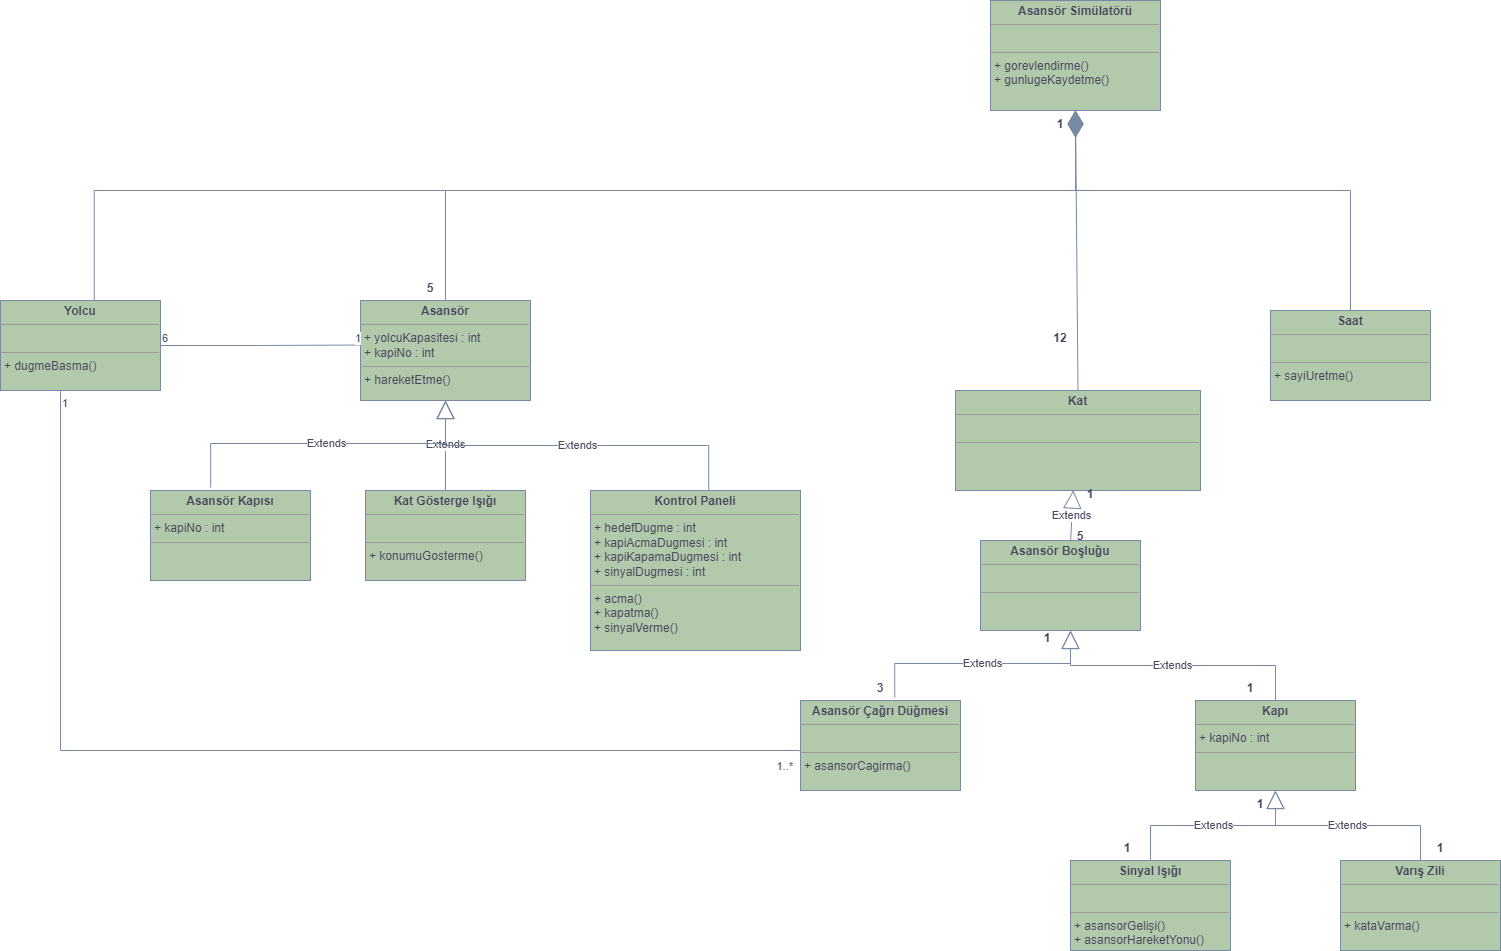

The diagram above was exported from draw.io. Its source (the exported page's mxGraphModel, read from the mxfile embedded in the PNG):
<mxGraphModel dx="2563" dy="2069" grid="1" gridSize="10" guides="1" tooltips="1" connect="1" arrows="1" fold="1" page="1" pageScale="1" pageWidth="827" pageHeight="1169" math="0" shadow="0">
  <root>
    <mxCell id="0" />
    <mxCell id="1" parent="0" />
    <mxCell id="_C7YwQ65DkcxeuhSJ2FS-1" value="&lt;p style=&quot;margin: 0px ; margin-top: 4px ; text-align: center&quot;&gt;&lt;b&gt;Asansör Simülatörü&lt;/b&gt;&lt;/p&gt;&lt;hr size=&quot;1&quot;&gt;&lt;p style=&quot;margin: 0px ; margin-left: 4px&quot;&gt;&lt;br&gt;&lt;/p&gt;&lt;hr size=&quot;1&quot;&gt;&lt;p style=&quot;margin: 0px ; margin-left: 4px&quot;&gt;+ gorevlendirme()&lt;/p&gt;&lt;p style=&quot;margin: 0px ; margin-left: 4px&quot;&gt;+ gunlugeKaydetme()&lt;/p&gt;&lt;p style=&quot;margin: 0px ; margin-left: 4px&quot;&gt;&lt;br&gt;&lt;/p&gt;" style="verticalAlign=top;align=left;overflow=fill;fontSize=12;fontFamily=Helvetica;html=1;fillColor=#B2C9AB;strokeColor=#788AA3;fontColor=#46495D;" vertex="1" parent="1">
      <mxGeometry x="730" y="-430" width="170" height="110" as="geometry" />
    </mxCell>
    <mxCell id="_C7YwQ65DkcxeuhSJ2FS-7" value="&lt;p style=&quot;margin: 0px ; margin-top: 4px ; text-align: center&quot;&gt;&lt;b&gt;Asansör&lt;/b&gt;&lt;/p&gt;&lt;hr size=&quot;1&quot;&gt;&lt;p style=&quot;margin: 0px ; margin-left: 4px&quot;&gt;+ yolcuKapasitesi : int&lt;/p&gt;&lt;p style=&quot;margin: 0px ; margin-left: 4px&quot;&gt;+ kapiNo : int&lt;/p&gt;&lt;hr size=&quot;1&quot;&gt;&lt;p style=&quot;margin: 0px ; margin-left: 4px&quot;&gt;+ hareketEtme()&lt;/p&gt;" style="verticalAlign=top;align=left;overflow=fill;fontSize=12;fontFamily=Helvetica;html=1;fillColor=#B2C9AB;strokeColor=#788AA3;fontColor=#46495D;" vertex="1" parent="1">
      <mxGeometry x="100" y="-130" width="170" height="100" as="geometry" />
    </mxCell>
    <mxCell id="_C7YwQ65DkcxeuhSJ2FS-8" value="&lt;p style=&quot;margin: 0px ; margin-top: 4px ; text-align: center&quot;&gt;&lt;b&gt;Kat&lt;/b&gt;&lt;/p&gt;&lt;hr size=&quot;1&quot;&gt;&lt;p style=&quot;margin: 0px ; margin-left: 4px&quot;&gt;&lt;br&gt;&lt;/p&gt;&lt;hr size=&quot;1&quot;&gt;&lt;p style=&quot;margin: 0px ; margin-left: 4px&quot;&gt;&lt;br&gt;&lt;/p&gt;" style="verticalAlign=top;align=left;overflow=fill;fontSize=12;fontFamily=Helvetica;html=1;fillColor=#B2C9AB;strokeColor=#788AA3;fontColor=#46495D;" vertex="1" parent="1">
      <mxGeometry x="695" y="-40" width="245" height="100" as="geometry" />
    </mxCell>
    <mxCell id="_C7YwQ65DkcxeuhSJ2FS-10" value="&lt;p style=&quot;margin: 0px ; margin-top: 4px ; text-align: center&quot;&gt;&lt;b&gt;Yolcu&lt;/b&gt;&lt;/p&gt;&lt;hr size=&quot;1&quot;&gt;&lt;p style=&quot;margin: 0px ; margin-left: 4px&quot;&gt;&lt;br&gt;&lt;/p&gt;&lt;hr size=&quot;1&quot;&gt;&lt;p style=&quot;margin: 0px ; margin-left: 4px&quot;&gt;+ dugmeBasma()&lt;/p&gt;" style="verticalAlign=top;align=left;overflow=fill;fontSize=12;fontFamily=Helvetica;html=1;fillColor=#B2C9AB;strokeColor=#788AA3;fontColor=#46495D;" vertex="1" parent="1">
      <mxGeometry x="-260" y="-130" width="160" height="90" as="geometry" />
    </mxCell>
    <mxCell id="_C7YwQ65DkcxeuhSJ2FS-11" value="&lt;p style=&quot;margin: 0px ; margin-top: 4px ; text-align: center&quot;&gt;&lt;b&gt;Saat&lt;/b&gt;&lt;/p&gt;&lt;hr size=&quot;1&quot;&gt;&lt;p style=&quot;margin: 0px ; margin-left: 4px&quot;&gt;&lt;br&gt;&lt;/p&gt;&lt;hr size=&quot;1&quot;&gt;&lt;p style=&quot;margin: 0px ; margin-left: 4px&quot;&gt;+ sayiUretme()&lt;/p&gt;" style="verticalAlign=top;align=left;overflow=fill;fontSize=12;fontFamily=Helvetica;html=1;fillColor=#B2C9AB;strokeColor=#788AA3;fontColor=#46495D;" vertex="1" parent="1">
      <mxGeometry x="1010" y="-120" width="160" height="90" as="geometry" />
    </mxCell>
    <mxCell id="_C7YwQ65DkcxeuhSJ2FS-12" value="&lt;p style=&quot;margin: 0px ; margin-top: 4px ; text-align: center&quot;&gt;&lt;b&gt;Asansör Kapısı&lt;/b&gt;&lt;/p&gt;&lt;hr size=&quot;1&quot;&gt;&lt;p style=&quot;margin: 0px ; margin-left: 4px&quot;&gt;+ kapiNo : int&lt;/p&gt;&lt;hr size=&quot;1&quot;&gt;&lt;p style=&quot;margin: 0px ; margin-left: 4px&quot;&gt;&lt;br&gt;&lt;/p&gt;" style="verticalAlign=top;align=left;overflow=fill;fontSize=12;fontFamily=Helvetica;html=1;fillColor=#B2C9AB;strokeColor=#788AA3;fontColor=#46495D;" vertex="1" parent="1">
      <mxGeometry x="-110" y="60" width="160" height="90" as="geometry" />
    </mxCell>
    <mxCell id="_C7YwQ65DkcxeuhSJ2FS-13" value="&lt;p style=&quot;margin: 0px ; margin-top: 4px ; text-align: center&quot;&gt;&lt;b&gt;Kat Gösterge Işığı&lt;/b&gt;&lt;/p&gt;&lt;hr size=&quot;1&quot;&gt;&lt;p style=&quot;margin: 0px ; margin-left: 4px&quot;&gt;&lt;br&gt;&lt;/p&gt;&lt;hr size=&quot;1&quot;&gt;&lt;p style=&quot;margin: 0px ; margin-left: 4px&quot;&gt;+ konumuGosterme()&lt;/p&gt;" style="verticalAlign=top;align=left;overflow=fill;fontSize=12;fontFamily=Helvetica;html=1;fillColor=#B2C9AB;strokeColor=#788AA3;fontColor=#46495D;" vertex="1" parent="1">
      <mxGeometry x="105" y="60" width="160" height="90" as="geometry" />
    </mxCell>
    <mxCell id="_C7YwQ65DkcxeuhSJ2FS-14" value="&lt;p style=&quot;margin: 0px ; margin-top: 4px ; text-align: center&quot;&gt;&lt;b&gt;Kontrol Paneli&lt;/b&gt;&lt;/p&gt;&lt;hr size=&quot;1&quot;&gt;&lt;p style=&quot;margin: 0px ; margin-left: 4px&quot;&gt;+ hedefDugme : int&lt;/p&gt;&lt;p style=&quot;margin: 0px ; margin-left: 4px&quot;&gt;+ kapiAcmaDugmesi : int&lt;/p&gt;&lt;p style=&quot;margin: 0px ; margin-left: 4px&quot;&gt;+ kapiKapamaDugmesi : int&lt;/p&gt;&lt;p style=&quot;margin: 0px ; margin-left: 4px&quot;&gt;+ sinyalDugmesi : int&lt;/p&gt;&lt;hr size=&quot;1&quot;&gt;&lt;p style=&quot;margin: 0px ; margin-left: 4px&quot;&gt;+ acma()&lt;/p&gt;&lt;p style=&quot;margin: 0px ; margin-left: 4px&quot;&gt;+ kapatma()&lt;/p&gt;&lt;p style=&quot;margin: 0px ; margin-left: 4px&quot;&gt;+ sinyalVerme()&lt;/p&gt;" style="verticalAlign=top;align=left;overflow=fill;fontSize=12;fontFamily=Helvetica;html=1;fillColor=#B2C9AB;strokeColor=#788AA3;fontColor=#46495D;" vertex="1" parent="1">
      <mxGeometry x="330" y="60" width="210" height="160" as="geometry" />
    </mxCell>
    <mxCell id="_C7YwQ65DkcxeuhSJ2FS-16" value="&lt;p style=&quot;margin: 0px ; margin-top: 4px ; text-align: center&quot;&gt;&lt;b&gt;Asansör Boşluğu&lt;/b&gt;&lt;/p&gt;&lt;hr size=&quot;1&quot;&gt;&lt;p style=&quot;margin: 0px ; margin-left: 4px&quot;&gt;&lt;br&gt;&lt;/p&gt;&lt;hr size=&quot;1&quot;&gt;&lt;p style=&quot;margin: 0px ; margin-left: 4px&quot;&gt;&lt;br&gt;&lt;/p&gt;" style="verticalAlign=top;align=left;overflow=fill;fontSize=12;fontFamily=Helvetica;html=1;fillColor=#B2C9AB;strokeColor=#788AA3;fontColor=#46495D;" vertex="1" parent="1">
      <mxGeometry x="720" y="110" width="160" height="90" as="geometry" />
    </mxCell>
    <mxCell id="_C7YwQ65DkcxeuhSJ2FS-17" value="&lt;p style=&quot;margin: 0px ; margin-top: 4px ; text-align: center&quot;&gt;&lt;b&gt;Kapı&lt;/b&gt;&lt;/p&gt;&lt;hr size=&quot;1&quot;&gt;&lt;p style=&quot;margin: 0px ; margin-left: 4px&quot;&gt;+ kapiNo : int&lt;/p&gt;&lt;hr size=&quot;1&quot;&gt;&lt;p style=&quot;margin: 0px ; margin-left: 4px&quot;&gt;&lt;br&gt;&lt;/p&gt;" style="verticalAlign=top;align=left;overflow=fill;fontSize=12;fontFamily=Helvetica;html=1;fillColor=#B2C9AB;strokeColor=#788AA3;fontColor=#46495D;" vertex="1" parent="1">
      <mxGeometry x="935" y="270" width="160" height="90" as="geometry" />
    </mxCell>
    <mxCell id="_C7YwQ65DkcxeuhSJ2FS-18" value="&lt;p style=&quot;margin: 0px ; margin-top: 4px ; text-align: center&quot;&gt;&lt;b&gt;Varış Zili&lt;/b&gt;&lt;/p&gt;&lt;hr size=&quot;1&quot;&gt;&lt;p style=&quot;margin: 0px ; margin-left: 4px&quot;&gt;&lt;br&gt;&lt;/p&gt;&lt;hr size=&quot;1&quot;&gt;&lt;p style=&quot;margin: 0px ; margin-left: 4px&quot;&gt;+ kataVarma()&lt;/p&gt;" style="verticalAlign=top;align=left;overflow=fill;fontSize=12;fontFamily=Helvetica;html=1;fillColor=#B2C9AB;strokeColor=#788AA3;fontColor=#46495D;" vertex="1" parent="1">
      <mxGeometry x="1080" y="430" width="160" height="90" as="geometry" />
    </mxCell>
    <mxCell id="_C7YwQ65DkcxeuhSJ2FS-19" value="&lt;p style=&quot;margin: 0px ; margin-top: 4px ; text-align: center&quot;&gt;&lt;b&gt;Sinyal Işığı&lt;/b&gt;&lt;/p&gt;&lt;hr size=&quot;1&quot;&gt;&lt;p style=&quot;margin: 0px ; margin-left: 4px&quot;&gt;&lt;br&gt;&lt;/p&gt;&lt;hr size=&quot;1&quot;&gt;&lt;p style=&quot;margin: 0px ; margin-left: 4px&quot;&gt;+ asansorGelişi()&lt;/p&gt;&lt;p style=&quot;margin: 0px ; margin-left: 4px&quot;&gt;+ asansorHareketYonu()&lt;/p&gt;" style="verticalAlign=top;align=left;overflow=fill;fontSize=12;fontFamily=Helvetica;html=1;fillColor=#B2C9AB;strokeColor=#788AA3;fontColor=#46495D;" vertex="1" parent="1">
      <mxGeometry x="810" y="430" width="160" height="90" as="geometry" />
    </mxCell>
    <mxCell id="_C7YwQ65DkcxeuhSJ2FS-20" value="&lt;p style=&quot;margin: 0px ; margin-top: 4px ; text-align: center&quot;&gt;&lt;b&gt;Asansör Çağrı Düğmesi&lt;/b&gt;&lt;/p&gt;&lt;hr size=&quot;1&quot;&gt;&lt;p style=&quot;margin: 0px ; margin-left: 4px&quot;&gt;&lt;br&gt;&lt;/p&gt;&lt;hr size=&quot;1&quot;&gt;&lt;p style=&quot;margin: 0px ; margin-left: 4px&quot;&gt;&lt;span&gt;+ asansorCagirma()&lt;/span&gt;&lt;br&gt;&lt;/p&gt;" style="verticalAlign=top;align=left;overflow=fill;fontSize=12;fontFamily=Helvetica;html=1;fillColor=#B2C9AB;strokeColor=#788AA3;fontColor=#46495D;" vertex="1" parent="1">
      <mxGeometry x="540" y="270" width="160" height="90" as="geometry" />
    </mxCell>
    <mxCell id="_C7YwQ65DkcxeuhSJ2FS-21" value="" style="endArrow=diamondThin;endFill=1;endSize=24;html=1;rounded=0;entryX=0.5;entryY=1;entryDx=0;entryDy=0;edgeStyle=elbowEdgeStyle;elbow=vertical;exitX=0.5;exitY=0;exitDx=0;exitDy=0;strokeColor=#788AA3;fontColor=#46495D;" edge="1" parent="1" source="_C7YwQ65DkcxeuhSJ2FS-7" target="_C7YwQ65DkcxeuhSJ2FS-1">
      <mxGeometry width="160" relative="1" as="geometry">
        <mxPoint x="815" y="-220" as="sourcePoint" />
        <mxPoint x="930" y="-180" as="targetPoint" />
        <Array as="points">
          <mxPoint x="500" y="-240" />
        </Array>
      </mxGeometry>
    </mxCell>
    <mxCell id="_C7YwQ65DkcxeuhSJ2FS-22" value="" style="endArrow=diamondThin;endFill=1;endSize=24;html=1;rounded=0;elbow=vertical;entryX=0.5;entryY=1;entryDx=0;entryDy=0;exitX=0.5;exitY=0;exitDx=0;exitDy=0;strokeColor=#788AA3;fontColor=#46495D;" edge="1" parent="1" source="_C7YwQ65DkcxeuhSJ2FS-8" target="_C7YwQ65DkcxeuhSJ2FS-1">
      <mxGeometry width="160" relative="1" as="geometry">
        <mxPoint x="770" y="-180" as="sourcePoint" />
        <mxPoint x="930" y="-180" as="targetPoint" />
      </mxGeometry>
    </mxCell>
    <mxCell id="_C7YwQ65DkcxeuhSJ2FS-23" value="" style="endArrow=diamondThin;endFill=1;endSize=24;html=1;rounded=0;elbow=vertical;entryX=0.5;entryY=1;entryDx=0;entryDy=0;edgeStyle=elbowEdgeStyle;exitX=0.586;exitY=-0.007;exitDx=0;exitDy=0;exitPerimeter=0;strokeColor=#788AA3;fontColor=#46495D;" edge="1" parent="1" source="_C7YwQ65DkcxeuhSJ2FS-10" target="_C7YwQ65DkcxeuhSJ2FS-1">
      <mxGeometry width="160" relative="1" as="geometry">
        <mxPoint x="1330" y="-160" as="sourcePoint" />
        <mxPoint x="930" y="-180" as="targetPoint" />
        <Array as="points">
          <mxPoint x="820" y="-240" />
          <mxPoint x="1080" y="-240" />
        </Array>
      </mxGeometry>
    </mxCell>
    <mxCell id="_C7YwQ65DkcxeuhSJ2FS-24" value="" style="endArrow=diamondThin;endFill=1;endSize=24;html=1;rounded=0;elbow=vertical;entryX=0.5;entryY=1;entryDx=0;entryDy=0;edgeStyle=elbowEdgeStyle;exitX=0.5;exitY=0;exitDx=0;exitDy=0;strokeColor=#788AA3;fontColor=#46495D;" edge="1" parent="1" source="_C7YwQ65DkcxeuhSJ2FS-11" target="_C7YwQ65DkcxeuhSJ2FS-1">
      <mxGeometry width="160" relative="1" as="geometry">
        <mxPoint x="815" y="-140" as="sourcePoint" />
        <mxPoint x="930" y="-180" as="targetPoint" />
        <Array as="points">
          <mxPoint x="960" y="-240" />
        </Array>
      </mxGeometry>
    </mxCell>
    <mxCell id="_C7YwQ65DkcxeuhSJ2FS-25" value="Extends" style="endArrow=block;endSize=16;endFill=0;html=1;rounded=0;elbow=vertical;entryX=0.5;entryY=1;entryDx=0;entryDy=0;exitX=0.5;exitY=0;exitDx=0;exitDy=0;strokeColor=#788AA3;fontColor=#46495D;" edge="1" parent="1" source="_C7YwQ65DkcxeuhSJ2FS-13" target="_C7YwQ65DkcxeuhSJ2FS-7">
      <mxGeometry width="160" relative="1" as="geometry">
        <mxPoint x="170" y="100" as="sourcePoint" />
        <mxPoint x="330" y="100" as="targetPoint" />
      </mxGeometry>
    </mxCell>
    <mxCell id="_C7YwQ65DkcxeuhSJ2FS-26" value="Extends" style="endArrow=block;endSize=16;endFill=0;html=1;rounded=0;elbow=vertical;edgeStyle=elbowEdgeStyle;entryX=0.5;entryY=1;entryDx=0;entryDy=0;exitX=0.376;exitY=-0.035;exitDx=0;exitDy=0;exitPerimeter=0;strokeColor=#788AA3;fontColor=#46495D;" edge="1" parent="1" source="_C7YwQ65DkcxeuhSJ2FS-12" target="_C7YwQ65DkcxeuhSJ2FS-7">
      <mxGeometry width="160" relative="1" as="geometry">
        <mxPoint x="-50" y="50" as="sourcePoint" />
        <mxPoint x="190" y="-30" as="targetPoint" />
      </mxGeometry>
    </mxCell>
    <mxCell id="_C7YwQ65DkcxeuhSJ2FS-27" value="Extends" style="endArrow=block;endSize=16;endFill=0;html=1;rounded=0;elbow=vertical;edgeStyle=elbowEdgeStyle;exitX=0.563;exitY=0.001;exitDx=0;exitDy=0;exitPerimeter=0;entryX=0.5;entryY=1;entryDx=0;entryDy=0;strokeColor=#788AA3;fontColor=#46495D;" edge="1" parent="1" source="_C7YwQ65DkcxeuhSJ2FS-14" target="_C7YwQ65DkcxeuhSJ2FS-7">
      <mxGeometry width="160" relative="1" as="geometry">
        <mxPoint x="190" y="50" as="sourcePoint" />
        <mxPoint x="190" y="-30" as="targetPoint" />
      </mxGeometry>
    </mxCell>
    <mxCell id="_C7YwQ65DkcxeuhSJ2FS-29" value="Extends" style="endArrow=block;endSize=16;endFill=0;html=1;rounded=0;elbow=vertical;entryX=0.481;entryY=0.996;entryDx=0;entryDy=0;entryPerimeter=0;exitX=0.563;exitY=0.011;exitDx=0;exitDy=0;exitPerimeter=0;strokeColor=#788AA3;fontColor=#46495D;" edge="1" parent="1" source="_C7YwQ65DkcxeuhSJ2FS-16" target="_C7YwQ65DkcxeuhSJ2FS-8">
      <mxGeometry width="160" relative="1" as="geometry">
        <mxPoint x="780" y="150" as="sourcePoint" />
        <mxPoint x="940" y="150" as="targetPoint" />
      </mxGeometry>
    </mxCell>
    <mxCell id="_C7YwQ65DkcxeuhSJ2FS-30" value="Extends" style="endArrow=block;endSize=16;endFill=0;html=1;rounded=0;elbow=vertical;edgeStyle=elbowEdgeStyle;strokeColor=#788AA3;fontColor=#46495D;" edge="1" parent="1" source="_C7YwQ65DkcxeuhSJ2FS-17">
      <mxGeometry width="160" relative="1" as="geometry">
        <mxPoint x="810" y="240" as="sourcePoint" />
        <mxPoint x="810" y="200" as="targetPoint" />
      </mxGeometry>
    </mxCell>
    <mxCell id="_C7YwQ65DkcxeuhSJ2FS-32" value="Extends" style="endArrow=block;endSize=16;endFill=0;html=1;rounded=0;elbow=vertical;edgeStyle=elbowEdgeStyle;exitX=0.589;exitY=-0.035;exitDx=0;exitDy=0;exitPerimeter=0;strokeColor=#788AA3;fontColor=#46495D;" edge="1" parent="1" source="_C7YwQ65DkcxeuhSJ2FS-20">
      <mxGeometry width="160" relative="1" as="geometry">
        <mxPoint x="810" y="250" as="sourcePoint" />
        <mxPoint x="810" y="200" as="targetPoint" />
      </mxGeometry>
    </mxCell>
    <mxCell id="_C7YwQ65DkcxeuhSJ2FS-33" value="Extends" style="endArrow=block;endSize=16;endFill=0;html=1;rounded=0;elbow=vertical;entryX=0.5;entryY=1;entryDx=0;entryDy=0;exitX=0.5;exitY=0;exitDx=0;exitDy=0;edgeStyle=elbowEdgeStyle;strokeColor=#788AA3;fontColor=#46495D;" edge="1" parent="1" source="_C7YwQ65DkcxeuhSJ2FS-19" target="_C7YwQ65DkcxeuhSJ2FS-17">
      <mxGeometry width="160" relative="1" as="geometry">
        <mxPoint x="570" y="380" as="sourcePoint" />
        <mxPoint x="730" y="380" as="targetPoint" />
      </mxGeometry>
    </mxCell>
    <mxCell id="_C7YwQ65DkcxeuhSJ2FS-34" value="1" style="text;align=center;fontStyle=1;verticalAlign=middle;spacingLeft=3;spacingRight=3;strokeColor=none;rotatable=0;points=[[0,0.5],[1,0.5]];portConstraint=eastwest;fontColor=#46495D;" vertex="1" parent="1">
      <mxGeometry x="760" y="-320" width="80" height="26" as="geometry" />
    </mxCell>
    <mxCell id="_C7YwQ65DkcxeuhSJ2FS-36" value="12" style="text;align=center;fontStyle=1;verticalAlign=middle;spacingLeft=3;spacingRight=3;strokeColor=none;rotatable=0;points=[[0,0.5],[1,0.5]];portConstraint=eastwest;fontColor=#46495D;" vertex="1" parent="1">
      <mxGeometry x="760" y="-106" width="80" height="26" as="geometry" />
    </mxCell>
    <mxCell id="_C7YwQ65DkcxeuhSJ2FS-37" value="5" style="text;align=center;fontStyle=1;verticalAlign=middle;spacingLeft=3;spacingRight=3;strokeColor=none;rotatable=0;points=[[0,0.5],[1,0.5]];portConstraint=eastwest;fontColor=#46495D;" vertex="1" parent="1">
      <mxGeometry x="130" y="-156" width="80" height="26" as="geometry" />
    </mxCell>
    <mxCell id="_C7YwQ65DkcxeuhSJ2FS-42" value="" style="endArrow=none;html=1;edgeStyle=orthogonalEdgeStyle;rounded=0;elbow=vertical;strokeColor=#788AA3;fontColor=#46495D;" edge="1" parent="1" source="_C7YwQ65DkcxeuhSJ2FS-10">
      <mxGeometry relative="1" as="geometry">
        <mxPoint x="-60" y="-85.48" as="sourcePoint" />
        <mxPoint x="100" y="-85.48" as="targetPoint" />
      </mxGeometry>
    </mxCell>
    <mxCell id="_C7YwQ65DkcxeuhSJ2FS-43" value="6" style="edgeLabel;resizable=0;html=1;align=left;verticalAlign=bottom;fontColor=#46495D;" connectable="0" vertex="1" parent="_C7YwQ65DkcxeuhSJ2FS-42">
      <mxGeometry x="-1" relative="1" as="geometry" />
    </mxCell>
    <mxCell id="_C7YwQ65DkcxeuhSJ2FS-44" value="1" style="edgeLabel;resizable=0;html=1;align=right;verticalAlign=bottom;fontColor=#46495D;" connectable="0" vertex="1" parent="_C7YwQ65DkcxeuhSJ2FS-42">
      <mxGeometry x="1" relative="1" as="geometry" />
    </mxCell>
    <mxCell id="_C7YwQ65DkcxeuhSJ2FS-45" value="1" style="text;align=center;fontStyle=1;verticalAlign=middle;spacingLeft=3;spacingRight=3;strokeColor=none;rotatable=0;points=[[0,0.5],[1,0.5]];portConstraint=eastwest;fontColor=#46495D;" vertex="1" parent="1">
      <mxGeometry x="790" y="50" width="80" height="26" as="geometry" />
    </mxCell>
    <mxCell id="_C7YwQ65DkcxeuhSJ2FS-46" value="5" style="text;align=center;fontStyle=1;verticalAlign=middle;spacingLeft=3;spacingRight=3;strokeColor=none;rotatable=0;points=[[0,0.5],[1,0.5]];portConstraint=eastwest;fontColor=#46495D;" vertex="1" parent="1">
      <mxGeometry x="780" y="92" width="80" height="26" as="geometry" />
    </mxCell>
    <mxCell id="_C7YwQ65DkcxeuhSJ2FS-47" value="Extends" style="endArrow=block;endSize=16;endFill=0;html=1;rounded=0;elbow=vertical;entryX=0.5;entryY=1;entryDx=0;entryDy=0;edgeStyle=elbowEdgeStyle;strokeColor=#788AA3;fontColor=#46495D;" edge="1" parent="1" source="_C7YwQ65DkcxeuhSJ2FS-18" target="_C7YwQ65DkcxeuhSJ2FS-17">
      <mxGeometry width="160" relative="1" as="geometry">
        <mxPoint x="620" y="410" as="sourcePoint" />
        <mxPoint x="740" y="380" as="targetPoint" />
      </mxGeometry>
    </mxCell>
    <mxCell id="_C7YwQ65DkcxeuhSJ2FS-48" value="1" style="text;align=center;fontStyle=1;verticalAlign=middle;spacingLeft=3;spacingRight=3;strokeColor=none;rotatable=0;points=[[0,0.5],[1,0.5]];portConstraint=eastwest;fontColor=#46495D;" vertex="1" parent="1">
      <mxGeometry x="747" y="194" width="80" height="26" as="geometry" />
    </mxCell>
    <mxCell id="_C7YwQ65DkcxeuhSJ2FS-49" value="1" style="text;align=center;fontStyle=1;verticalAlign=middle;spacingLeft=3;spacingRight=3;strokeColor=none;rotatable=0;points=[[0,0.5],[1,0.5]];portConstraint=eastwest;fontColor=#46495D;" vertex="1" parent="1">
      <mxGeometry x="950" y="244" width="80" height="26" as="geometry" />
    </mxCell>
    <mxCell id="_C7YwQ65DkcxeuhSJ2FS-50" value="1" style="text;align=center;fontStyle=1;verticalAlign=middle;spacingLeft=3;spacingRight=3;strokeColor=none;rotatable=0;points=[[0,0.5],[1,0.5]];portConstraint=eastwest;fontColor=#46495D;" vertex="1" parent="1">
      <mxGeometry x="1140" y="404" width="80" height="26" as="geometry" />
    </mxCell>
    <mxCell id="_C7YwQ65DkcxeuhSJ2FS-51" value="1" style="text;align=center;fontStyle=1;verticalAlign=middle;spacingLeft=3;spacingRight=3;strokeColor=none;rotatable=0;points=[[0,0.5],[1,0.5]];portConstraint=eastwest;fontColor=#46495D;" vertex="1" parent="1">
      <mxGeometry x="960" y="360" width="80" height="26" as="geometry" />
    </mxCell>
    <mxCell id="_C7YwQ65DkcxeuhSJ2FS-52" value="1" style="text;align=center;fontStyle=1;verticalAlign=middle;spacingLeft=3;spacingRight=3;strokeColor=none;rotatable=0;points=[[0,0.5],[1,0.5]];portConstraint=eastwest;fontColor=#46495D;" vertex="1" parent="1">
      <mxGeometry x="827" y="404" width="80" height="26" as="geometry" />
    </mxCell>
    <mxCell id="_C7YwQ65DkcxeuhSJ2FS-53" value="3" style="text;align=center;fontStyle=1;verticalAlign=middle;spacingLeft=3;spacingRight=3;strokeColor=none;rotatable=0;points=[[0,0.5],[1,0.5]];portConstraint=eastwest;fontColor=#46495D;" vertex="1" parent="1">
      <mxGeometry x="580" y="244" width="80" height="26" as="geometry" />
    </mxCell>
    <mxCell id="_C7YwQ65DkcxeuhSJ2FS-55" value="" style="endArrow=none;html=1;edgeStyle=orthogonalEdgeStyle;rounded=0;elbow=vertical;entryX=0.004;entryY=0.565;entryDx=0;entryDy=0;entryPerimeter=0;exitX=0.375;exitY=1;exitDx=0;exitDy=0;exitPerimeter=0;strokeColor=#788AA3;fontColor=#46495D;" edge="1" parent="1" source="_C7YwQ65DkcxeuhSJ2FS-10" target="_C7YwQ65DkcxeuhSJ2FS-20">
      <mxGeometry relative="1" as="geometry">
        <mxPoint x="140" y="330" as="sourcePoint" />
        <mxPoint x="300" y="330" as="targetPoint" />
        <Array as="points">
          <mxPoint x="-200" y="320" />
          <mxPoint x="538" y="320" />
        </Array>
      </mxGeometry>
    </mxCell>
    <mxCell id="_C7YwQ65DkcxeuhSJ2FS-56" value="1" style="edgeLabel;resizable=0;html=1;align=left;verticalAlign=bottom;fontColor=#46495D;" connectable="0" vertex="1" parent="_C7YwQ65DkcxeuhSJ2FS-55">
      <mxGeometry x="-1" relative="1" as="geometry">
        <mxPoint y="20" as="offset" />
      </mxGeometry>
    </mxCell>
    <mxCell id="_C7YwQ65DkcxeuhSJ2FS-57" value="1..*" style="edgeLabel;resizable=0;html=1;align=right;verticalAlign=bottom;fontColor=#46495D;" connectable="0" vertex="1" parent="_C7YwQ65DkcxeuhSJ2FS-55">
      <mxGeometry x="1" relative="1" as="geometry">
        <mxPoint x="-8" y="22" as="offset" />
      </mxGeometry>
    </mxCell>
  </root>
</mxGraphModel>